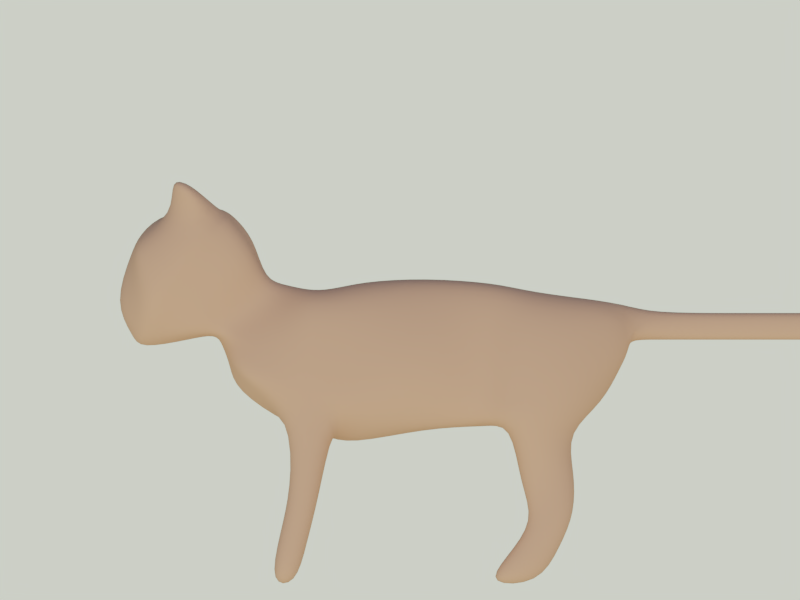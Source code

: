 # Source: cat-anim-walk.blend  (saved by Blender 2.79.0; exported with 4.5.12 LTS)
import bpy
from mathutils import Matrix  # noqa: F401  (used for matrix-valued properties, if any)

bpy.ops.wm.read_factory_settings(use_empty=True)
scene = bpy.context.scene
scene.name = 'Scene'

# ---- collections
col_collection_1 = bpy.data.collections.new('Collection 1'); scene.collection.children.link(col_collection_1)
col_collection_1.hide_render = True
col_collection_1.hide_viewport = True
col_collection_2 = bpy.data.collections.new('Collection 2'); scene.collection.children.link(col_collection_2)
col_collection_3 = bpy.data.collections.new('Collection 3'); scene.collection.children.link(col_collection_3)
col_collection_3.hide_render = True
col_collection_3.hide_viewport = True
col_collection_11 = bpy.data.collections.new('Collection 11'); scene.collection.children.link(col_collection_11)

# ---- materials (node trees are filled in below, after node groups)
mat_material = bpy.data.materials.new('Material')
mat_material.alpha_threshold = 0.0
mat_material.use_transparent_shadow = False
mat_material.diffuse_color = (0.8, 0.3753, 0.2183, 1.0)
mat_material.roughness = 0.5

# ---- material node trees

# ---- world
world_world = bpy.data.worlds.new('World'); scene.world = world_world
world_world.use_nodes = True; world_world.node_tree.nodes.clear()
_N = world_world.node_tree.nodes; _L = world_world.node_tree.links
n0 = _N.new('ShaderNodeOutputWorld'); n0.name = 'World Output'; n0.location = (300, 300)
n1 = _N.new('ShaderNodeBackground'); n1.name = 'Background'; n1.location = (10, 300)
n1.inputs[1].default_value = 5.0
n2 = _N.new('ShaderNodeTexSky'); n2.name = 'Sky Texture'; n2.location = (-190, 300)
n2.sky_type = 'HOSEK_WILKIE'
n2.sun_direction = (-0.7883, 0.491, 0.3708)
n2.sun_elevation = 1.571
_L.new(n1.outputs[0], n0.inputs[0])
_L.new(n2.outputs[0], n1.inputs[0])
n0.is_active_output = True
world_world.color = (0.05088, 0.05088, 0.05088)
world_world.use_sun_shadow = False
world_world.sun_shadow_jitter_overblur = 0.0
world_world.cycles.sampling_method = 'MANUAL'

# ---- cameras
cam_camera = bpy.data.cameras.new('Camera')
cam_camera.type = 'ORTHO'
cam_camera.clip_end = 100.0
cam_camera.lens = 35.0
cam_camera.sensor_width = 32.0
cam_camera.sensor_height = 18.0
cam_camera.ortho_scale = 9.5
cam_camera.display_size = 2.0
cam_camera.shift_y = 0.09
cam_camera.dof.focus_distance = 0.0
cam_camera.dof.aperture_fstop = 128.0
cam_camera.dof.aperture_blades = 6

# ---- lights
light_sun = bpy.data.lights.new('Sun', 'SUN')
light_sun.transmission_factor = 0.0
light_sun.angle = 0.1993
light_sun.energy = 1.0
light_sun.shadow_buffer_clip_start = 0.5
light_sun.shadow_soft_size = 0.1
light_sun.shadow_cascade_max_distance = 1000.0

# ---- meshes
me_plane = bpy.data.meshes.new('Plane')
me_plane.from_pydata([(0.0, -2.017, -0.2428), (0.0, 2.416, -0.3447), (0.0, -2.186, 0.4566), (0.0, 2.707, 0.7756), (0.0, -0.6069, -0.8655), (0.0, 0.3033, -0.6648), (0.0, 1.298, -0.627), (0.0, 1.46, 0.9369), (0.0, 0.3033, 1.116), (0.0, -0.4551, 1.07), (0.0, -2.113, 0.3289), (0.0, -1.089, 0.9369), (0.0, -1.312, -0.6364), (0.0, -1.615, 1.096), (0.0, -3.107, 0.2275), (0.0, -1.966, 1.9), (0.0, -3.188, 1.427), (0.0, -2.834, 1.931), (0.0, 2.003, -0.7189), (0.0, 2.003, 0.8562), (0.0, -1.332, 0.9934), (0.7469, -1.897, -0.07783), (0.3718, 2.416, -0.3447), (0.4471, -2.186, 0.4566), (0.4917, 2.707, 0.7042), (0.7658, -0.6069, -0.5525), (0.5642, 0.3033, -0.6648), (1.014, 1.298, -0.6164), (0.7658, 1.46, 0.8655), (0.5573, 0.3033, 0.9849), (0.7658, -0.6069, 0.8655), (0.5447, -2.017, 0.3781), (0.7658, -1.089, 0.8655), (0.7658, -1.312, -0.3684), (0.4471, -1.615, 1.096), (0.4443, -2.675, 0.5585), (0.7442, -2.027, 1.847), (0.5073, -3.188, 1.427), (0.6239, -2.647, 1.862), (0.8127, 2.003, -0.7189), (0.7658, 2.003, 0.7848), (0.4471, -1.332, 0.922), (0.0, -0.9593, -0.7509), (0.0, -0.8478, 0.9369), (0.7658, -0.7735, -0.4379), (0.7658, -0.8478, 0.8655), (0.39, 0.3033, -0.6648), (0.3829, -0.6069, -0.8655), (0.3829, -1.089, 1.008), (0.2235, -1.332, 1.064), (0.1984, -2.776, 1.862), (0.2222, -3.188, 1.427), (0.2459, 2.707, 0.8463), (0.3829, -0.4551, 1.095), (0.2708, -3.075, 0.362), (0.2235, -2.186, 0.4566), (0.1512, 2.003, -0.7189), (0.1273, 2.416, -0.3447), (0.4466, -1.861, -0.151), (0.2608, -1.312, -0.6364), (0.3829, 1.46, 1.008), (0.3832, 0.3033, 1.127), (0.2235, -1.615, 1.096), (0.3657, -2.041, 1.813), (0.1418, 1.298, -0.6164), (0.2235, -2.113, 0.3289), (0.3829, 2.003, 0.9269), (0.3829, -0.8478, 1.008), (0.2608, -0.7735, -0.7509), (0.0, -2.225, 1.965), (0.0, -3.495, 0.8083), (0.7915, -2.143, 1.858), (0.6606, -3.033, 0.8999), (0.1984, -2.077, 1.95), (0.2932, -3.219, 0.8441), (0.0, 2.707, 0.3851), (0.2474, 2.707, 0.3851), (0.3829, -1.312, -1.402), (0.7658, -1.312, -1.402), (0.7658, -0.9593, -1.517), (0.3829, -0.9593, -1.517), (0.383, -1.577, -2.556), (0.7659, -1.577, -2.556), (0.7659, -1.225, -2.556), (0.383, -1.225, -2.556), (0.7793, 1.584, -1.767), (0.7544, 2.1, -1.66), (0.4722, 2.1, -1.66), (0.4968, 1.584, -1.767), (0.7769, 0.9672, -2.545), (0.7785, 1.672, -2.545), (0.3955, 1.672, -2.545), (0.3939, 0.9672, -2.545), (0.0, 2.974, 0.3851), (0.0, 2.974, 0.7042), (0.1608, 2.974, 0.7042), (0.161, 2.974, 0.3851), (0.0, 4.024, 0.3851), (0.0, 4.024, 0.7042), (0.1608, 4.024, 0.7042), (0.1608, 4.024, 0.3851), (0.0, 5.149, 0.3851), (0.0, 5.149, 0.7042), (0.1608, 5.149, 0.7042), (0.1608, 5.149, 0.3851), (0.0, 6.614, 0.7042), (0.0, 6.115, 0.3851), (0.1608, 6.614, 0.7042), (0.1608, 6.614, 0.3851), (0.0, 6.614, 0.3851), (0.1608, 6.115, 0.3851), (0.1608, 6.115, 0.7042), (0.0, 6.115, 0.7042), (0.0, -1.703, 1.615), (0.0, -2.502, 0.3811), (0.7203, -1.74, 1.461), (0.4747, -2.463, 0.4664), (0.3103, -1.77, 1.521), (0.2762, -2.476, 0.4089), (0.9285, -2.554, 2.216), (0.761, -2.743, 2.328), (0.5087, -2.743, 2.328), (0.5087, -2.489, 2.308), (0.2674, 2.098, -1.179), (0.2855, 1.394, -1.326), (0.7462, 1.394, -1.326), (0.7282, 2.098, -1.179), (0.394, 1.933, -2.056), (0.4061, 1.228, -2.202), (0.777, 1.933, -2.056), (0.7891, 1.228, -2.202), (0.7659, -1.092, -2.024), (0.383, -1.092, -2.024), (0.383, -1.444, -1.909), (0.7659, -1.444, -1.909), (0.0, -3.108, 1.628), (0.4471, -2.043, 0.6164), (0.6563, -2.528, 0.9121), (0.5664, -3.091, 1.558), (0.2395, 2.707, 0.2255), (0.7392, -2.786, 1.256), (0.0, 2.707, 0.2255), (0.4853, 2.707, 0.2255), (0.8146, -0.6069, 0.2164), (0.873, 0.3033, 0.4122), (0.929, 1.298, 0.2164), (0.4959, -1.845, 0.5141), (0.8146, -1.256, 0.3582), (0.9323, 2.003, 0.2209), (0.8146, -0.9315, 0.2873), (0.2521, -3.091, 1.634), (0.5274, -2.284, 0.7041), (0.0, -2.017, 0.0687), (0.0, 2.6, 0.02612), (0.6254, -2.031, 0.2573), (0.4501, 2.6, 0.02612), (0.8146, -0.6069, -0.2762), (0.8765, 0.3033, -0.234), (0.9474, 1.298, -0.3082), (0.8146, -1.312, -0.08968), (0.9543, 2.003, -0.343), (0.8146, -0.8664, -0.1717), (0.3382, -2.026, 0.1028), (0.2048, 2.6, 0.02612), (0.0, 0.9945, -0.6459), (0.0, 1.146, 1.055), (0.627, 0.9945, -0.6406), (0.6123, 1.146, 0.9619), (0.3375, 0.9945, -0.6406), (0.4037, 1.146, 1.066), (0.6739, 0.9945, 0.3143), (0.6812, 0.9945, -0.2711), (0.0, -3.199, 0.4082), (0.5525, -2.949, 0.6102), (0.2821, -2.059, 1.881), (0.0, -2.095, 1.933), (0.7679, -2.085, 1.852), (0.3006, -3.125, 0.4637), (0.6978, -2.657, 1.084)], [], [(124, 123, 87, 88), (47, 46, 26, 25), (49, 62, 34, 41), (177, 54, 35, 173), (68, 47, 25, 44), (73, 50, 121, 122), (48, 49, 41, 32), (150, 51, 37, 138), (61, 53, 30, 29), (118, 55, 23, 116), (56, 57, 22, 39), (58, 59, 33, 21), (169, 61, 29, 167), (117, 63, 36, 115), (76, 96, 95, 52, 24, 142, 139), (142, 24, 40, 148), (143, 30, 45, 149), (144, 29, 30, 143), (157, 144, 143, 156), (146, 31, 154, 159, 147), (139, 142, 155, 163), (156, 143, 149, 161), (160, 148, 145, 158), (170, 167, 29, 144), (137, 151, 115, 36), (161, 149, 147, 159), (138, 140, 71, 38), (136, 23, 31, 146), (55, 65, 31, 23), (168, 64, 27, 166), (52, 66, 40, 24), (153, 141, 139, 163), (66, 60, 28, 40), (67, 48, 32, 45), (162, 58, 21, 154), (53, 67, 45, 30), (155, 142, 148, 160), (148, 40, 28, 145), (68, 44, 79, 80), (12, 42, 68, 59), (9, 43, 67, 53), (152, 0, 58, 162), (43, 11, 48, 67), (19, 7, 60, 66), (3, 19, 66, 52), (164, 6, 64, 168), (2, 10, 65, 55), (113, 15, 63, 117), (165, 8, 61, 169), (0, 12, 59, 58), (18, 1, 57, 56), (114, 2, 55, 118), (8, 9, 53, 61), (135, 16, 51, 150), (11, 20, 49, 48), (69, 17, 50, 73), (42, 4, 47, 68), (172, 14, 54, 177), (20, 13, 62, 49), (4, 5, 46, 47), (6, 18, 56, 64), (16, 70, 74, 51), (175, 69, 73, 174), (149, 45, 32, 147), (174, 73, 71, 176), (51, 74, 72, 37), (107, 108, 109, 105), (141, 75, 76, 139), (17, 135, 150, 50), (34, 136, 146, 41), (136, 34, 115, 151), (41, 146, 147, 32), (178, 137, 36, 176), (132, 131, 83, 84), (33, 59, 77, 78), (59, 68, 80, 77), (44, 33, 78, 79), (81, 84, 83, 82), (134, 133, 81, 82), (133, 132, 84, 81), (131, 134, 82, 83), (126, 125, 85, 86), (125, 124, 88, 85), (123, 126, 86, 87), (92, 91, 90, 89), (128, 127, 91, 92), (127, 129, 90, 91), (130, 128, 92, 89), (50, 150, 138, 38), (3, 52, 95, 94), (76, 75, 93, 96), (100, 97, 101, 104), (96, 93, 97, 100), (94, 95, 99, 98), (98, 99, 103, 102), (103, 104, 110, 111), (110, 106, 109, 108), (102, 103, 111, 112), (99, 100, 104, 103), (104, 101, 106, 110), (112, 111, 107, 105), (111, 110, 108, 107), (14, 114, 118, 54), (13, 113, 117, 62), (62, 117, 115, 34), (54, 118, 116, 35), (122, 121, 120, 119), (71, 73, 122, 119), (38, 71, 119, 120), (50, 38, 120, 121), (56, 39, 126, 123), (27, 64, 124, 125), (39, 27, 125, 126), (64, 56, 123, 124), (86, 85, 130, 129), (85, 88, 128, 130), (87, 86, 129, 127), (88, 87, 127, 128), (79, 78, 134, 131), (77, 80, 132, 133), (78, 77, 133, 134), (80, 79, 131, 132), (23, 136, 151, 116), (116, 151, 137, 35), (72, 140, 138, 37), (173, 178, 140, 72), (95, 96, 100, 99), (1, 153, 163, 57), (10, 152, 162, 65), (33, 44, 161, 159), (65, 162, 154, 31), (57, 163, 155, 22), (27, 39, 160, 158), (21, 33, 159, 154), (39, 22, 155, 160), (44, 25, 156, 161), (25, 26, 157, 156), (166, 27, 158, 171), (171, 170, 144, 157), (158, 145, 170, 171), (26, 166, 171, 157), (7, 165, 169, 60), (5, 164, 168, 46), (46, 168, 166, 26), (145, 28, 167, 170), (60, 169, 167, 28), (129, 130, 89, 90), (35, 137, 178, 173), (140, 178, 176, 71), (63, 174, 176, 36), (15, 175, 174, 63), (70, 172, 177, 74), (74, 177, 173, 72)])
me_plane.polygons.foreach_set('use_smooth', [True] * 153)
me_plane.use_remesh_preserve_volume = False
me_plane.use_remesh_preserve_attributes = False
me_plane.use_mirror_vertex_groups = False
me_plane.update()
me_plane_003 = bpy.data.meshes.new('Plane.003')
me_plane_003.from_pydata([(0.7469, -1.897, -0.07783), (0.3718, 2.416, -0.3447), (0.4471, -2.186, 0.4566), (0.4917, 2.707, 0.7042), (0.7658, -0.6069, -0.5525), (0.5642, 0.3033, -0.6648), (1.014, 1.298, -0.6164), (0.7658, 1.46, 0.8655), (0.5573, 0.3033, 0.9849), (0.7658, -0.6069, 0.8655), (0.5447, -2.017, 0.3781), (0.7658, -1.089, 0.8655), (0.7658, -1.312, -0.3684), (0.4471, -1.615, 1.096), (0.4443, -2.675, 0.5585), (0.7442, -2.027, 1.847), (0.5073, -3.188, 1.427), (0.6239, -2.647, 1.862), (0.8127, 2.003, -0.7189), (0.7658, 2.003, 0.7848), (0.4471, -1.332, 0.922), (0.7658, -0.7735, -0.4379), (0.7658, -0.8478, 0.8655), (0.39, 0.3033, -0.6648), (0.3829, -0.6069, -0.8655), (0.3829, -1.089, 1.008), (0.2235, -1.332, 1.064), (0.1984, -2.776, 1.862), (0.2222, -3.188, 1.427), (0.2459, 2.707, 0.8463), (0.3829, -0.4551, 1.095), (0.2708, -3.075, 0.362), (0.2235, -2.186, 0.4566), (0.1512, 2.003, -0.7189), (0.1273, 2.416, -0.3447), (0.4466, -1.861, -0.151), (0.2608, -1.312, -0.6364), (0.3829, 1.46, 1.008), (0.3832, 0.3033, 1.127), (0.2235, -1.615, 1.096), (0.3657, -2.041, 1.813), (0.1418, 1.298, -0.6164), (0.2235, -2.113, 0.3289), (0.3829, 2.003, 0.9269), (0.3829, -0.8478, 1.008), (0.2608, -0.7735, -0.7509), (0.7915, -2.143, 1.858), (0.6606, -3.033, 0.8999), (0.1984, -2.077, 1.95), (0.2932, -3.219, 0.8441), (0.2474, 2.707, 0.3851), (0.3829, -1.312, -1.402), (0.7658, -1.312, -1.402), (0.7658, -0.9593, -1.517), (0.3829, -0.9593, -1.517), (0.383, -1.577, -2.556), (0.7659, -1.577, -2.556), (0.7659, -1.225, -2.556), (0.383, -1.225, -2.556), (0.7793, 1.584, -1.767), (0.7544, 2.1, -1.66), (0.4722, 2.1, -1.66), (0.4968, 1.584, -1.767), (0.7769, 0.9672, -2.545), (0.7785, 1.672, -2.545), (0.3955, 1.672, -2.545), (0.3939, 0.9672, -2.545), (0.1608, 2.974, 0.7042), (0.161, 2.974, 0.3851), (0.1608, 4.024, 0.7042), (0.1608, 4.024, 0.3851), (0.1608, 5.149, 0.7042), (0.1608, 5.149, 0.3851), (0.1608, 6.614, 0.7042), (0.1608, 6.614, 0.3851), (0.1608, 6.115, 0.3851), (0.1608, 6.115, 0.7042), (0.7203, -1.74, 1.461), (0.4747, -2.463, 0.4664), (0.3103, -1.77, 1.521), (0.2762, -2.476, 0.4089), (0.9285, -2.554, 2.216), (0.761, -2.743, 2.328), (0.5087, -2.743, 2.328), (0.5087, -2.489, 2.308), (0.2674, 2.098, -1.179), (0.2855, 1.394, -1.326), (0.7462, 1.394, -1.326), (0.7282, 2.098, -1.179), (0.394, 1.933, -2.056), (0.4061, 1.228, -2.202), (0.777, 1.933, -2.056), (0.7891, 1.228, -2.202), (0.7659, -1.092, -2.024), (0.383, -1.092, -2.024), (0.383, -1.444, -1.909), (0.7659, -1.444, -1.909), (0.4471, -2.043, 0.6164), (0.6563, -2.528, 0.9121), (0.5664, -3.091, 1.558), (0.2395, 2.707, 0.2255), (0.7392, -2.786, 1.256), (0.4853, 2.707, 0.2255), (0.8146, -0.6069, 0.2164), (0.873, 0.3033, 0.4122), (0.929, 1.298, 0.2164), (0.4959, -1.845, 0.5141), (0.8146, -1.256, 0.3582), (0.9323, 2.003, 0.2209), (0.8146, -0.9315, 0.2873), (0.2521, -3.091, 1.634), (0.5274, -2.284, 0.7041), (0.6254, -2.031, 0.2573), (0.4501, 2.6, 0.02612), (0.8146, -0.6069, -0.2762), (0.8765, 0.3033, -0.234), (0.9474, 1.298, -0.3082), (0.8146, -1.312, -0.08968), (0.9543, 2.003, -0.343), (0.8146, -0.8664, -0.1717), (0.3382, -2.026, 0.1028), (0.2048, 2.6, 0.02612), (0.627, 0.9945, -0.6406), (0.6123, 1.146, 0.9619), (0.3375, 0.9945, -0.6406), (0.4037, 1.146, 1.066), (0.6739, 0.9945, 0.3143), (0.6812, 0.9945, -0.2711), (0.5525, -2.949, 0.6102), (0.2821, -2.059, 1.881), (0.7679, -2.085, 1.852), (0.3006, -3.125, 0.4637), (0.6978, -2.657, 1.084), (0.0, -2.017, -0.2428), (0.0, 2.416, -0.3447), (0.0, -2.186, 0.4566), (0.0, 2.707, 0.7756), (0.0, -0.6069, -0.8655), (0.0, 0.3033, -0.6648), (0.0, 1.298, -0.627), (0.0, 1.46, 0.9369), (0.0, 0.3033, 1.116), (0.0, -0.4551, 1.07), (0.0, -2.113, 0.3289), (0.0, -1.089, 0.9369), (0.0, -1.312, -0.6364), (0.0, -1.615, 1.096), (0.0, -3.107, 0.2275), (0.0, -1.966, 1.9), (0.0, -3.188, 1.427), (0.0, -2.834, 1.931), (0.0, 2.003, -0.7189), (0.0, 2.003, 0.8562), (0.0, -1.332, 0.9934), (-0.7469, -1.897, -0.07783), (-0.3718, 2.416, -0.3447), (-0.4471, -2.186, 0.4566), (-0.4917, 2.707, 0.7042), (-0.7658, -0.6069, -0.5525), (-0.5642, 0.3033, -0.6648), (-1.014, 1.298, -0.6164), (-0.7658, 1.46, 0.8655), (-0.5573, 0.3033, 0.9849), (-0.7658, -0.6069, 0.8655), (-0.5447, -2.017, 0.3781), (-0.7658, -1.089, 0.8655), (-0.7658, -1.312, -0.3684), (-0.4471, -1.615, 1.096), (-0.4443, -2.675, 0.5585), (-0.7442, -2.027, 1.847), (-0.5073, -3.188, 1.427), (-0.6239, -2.647, 1.862), (-0.8127, 2.003, -0.7189), (-0.7658, 2.003, 0.7848), (-0.4471, -1.332, 0.922), (0.0, -0.9593, -0.7509), (0.0, -0.8478, 0.9369), (-0.7658, -0.7735, -0.4379), (-0.7658, -0.8478, 0.8655), (-0.39, 0.3033, -0.6648), (-0.3829, -0.6069, -0.8655), (-0.3829, -1.089, 1.008), (-0.2235, -1.332, 1.064), (-0.1984, -2.776, 1.862), (-0.2222, -3.188, 1.427), (-0.2459, 2.707, 0.8463), (-0.3829, -0.4551, 1.095), (-0.2708, -3.075, 0.362), (-0.2235, -2.186, 0.4566), (-0.1512, 2.003, -0.7189), (-0.1273, 2.416, -0.3447), (-0.4466, -1.861, -0.151), (-0.2608, -1.312, -0.6364), (-0.3829, 1.46, 1.008), (-0.3832, 0.3033, 1.127), (-0.2235, -1.615, 1.096), (-0.3657, -2.041, 1.813), (-0.1418, 1.298, -0.6164), (-0.2235, -2.113, 0.3289), (-0.3829, 2.003, 0.9269), (-0.3829, -0.8478, 1.008), (-0.2608, -0.7735, -0.7509), (0.0, -2.225, 1.965), (0.0, -3.495, 0.8083), (-0.7915, -2.143, 1.858), (-0.6606, -3.033, 0.8999), (-0.1984, -2.077, 1.95), (-0.2932, -3.219, 0.8441), (0.0, 2.707, 0.3851), (-0.2474, 2.707, 0.3851), (-0.3829, -1.312, -1.402), (-0.7658, -1.312, -1.402), (-0.7658, -0.9593, -1.517), (-0.3829, -0.9593, -1.517), (-0.383, -1.577, -2.556), (-0.7659, -1.577, -2.556), (-0.7659, -1.225, -2.556), (-0.383, -1.225, -2.556), (-0.7793, 1.584, -1.767), (-0.7544, 2.1, -1.66), (-0.4722, 2.1, -1.66), (-0.4968, 1.584, -1.767), (-0.7769, 0.9672, -2.545), (-0.7785, 1.672, -2.545), (-0.3955, 1.672, -2.545), (-0.3939, 0.9672, -2.545), (0.0, 2.974, 0.3851), (0.0, 2.974, 0.7042), (-0.1608, 2.974, 0.7042), (-0.161, 2.974, 0.3851), (0.0, 4.024, 0.3851), (0.0, 4.024, 0.7042), (-0.1608, 4.024, 0.7042), (-0.1608, 4.024, 0.3851), (0.0, 5.149, 0.3851), (0.0, 5.149, 0.7042), (-0.1608, 5.149, 0.7042), (-0.1608, 5.149, 0.3851), (0.0, 6.614, 0.7042), (0.0, 6.115, 0.3851), (-0.1608, 6.614, 0.7042), (-0.1608, 6.614, 0.3851), (0.0, 6.614, 0.3851), (-0.1608, 6.115, 0.3851), (-0.1608, 6.115, 0.7042), (0.0, 6.115, 0.7042), (0.0, -1.703, 1.615), (0.0, -2.502, 0.3811), (-0.7203, -1.74, 1.461), (-0.4747, -2.463, 0.4664), (-0.3103, -1.77, 1.521), (-0.2762, -2.476, 0.4089), (-0.9285, -2.554, 2.216), (-0.761, -2.743, 2.328), (-0.5087, -2.743, 2.328), (-0.5087, -2.489, 2.308), (-0.2674, 2.098, -1.179), (-0.2855, 1.394, -1.326), (-0.7462, 1.394, -1.326), (-0.7282, 2.098, -1.179), (-0.394, 1.933, -2.056), (-0.4061, 1.228, -2.202), (-0.777, 1.933, -2.056), (-0.7891, 1.228, -2.202), (-0.7659, -1.092, -2.024), (-0.383, -1.092, -2.024), (-0.383, -1.444, -1.909), (-0.7659, -1.444, -1.909), (0.0, -3.108, 1.628), (-0.4471, -2.043, 0.6164), (-0.6563, -2.528, 0.9121), (-0.5664, -3.091, 1.558), (-0.2395, 2.707, 0.2255), (-0.7392, -2.786, 1.256), (0.0, 2.707, 0.2255), (-0.4853, 2.707, 0.2255), (-0.8146, -0.6069, 0.2164), (-0.873, 0.3033, 0.4122), (-0.929, 1.298, 0.2164), (-0.4959, -1.845, 0.5141), (-0.8146, -1.256, 0.3582), (-0.9323, 2.003, 0.2209), (-0.8146, -0.9315, 0.2873), (-0.2521, -3.091, 1.634), (-0.5274, -2.284, 0.7041), (0.0, -2.017, 0.0687), (0.0, 2.6, 0.02612), (-0.6254, -2.031, 0.2573), (-0.4501, 2.6, 0.02612), (-0.8146, -0.6069, -0.2762), (-0.8765, 0.3033, -0.234), (-0.9474, 1.298, -0.3082), (-0.8146, -1.312, -0.08968), (-0.9543, 2.003, -0.343), (-0.8146, -0.8664, -0.1717), (-0.3382, -2.026, 0.1028), (-0.2048, 2.6, 0.02612), (0.0, 0.9945, -0.6459), (0.0, 1.146, 1.055), (-0.627, 0.9945, -0.6406), (-0.6123, 1.146, 0.9619), (-0.3375, 0.9945, -0.6406), (-0.4037, 1.146, 1.066), (-0.6739, 0.9945, 0.3143), (-0.6812, 0.9945, -0.2711), (0.0, -3.199, 0.4082), (-0.5525, -2.949, 0.6102), (-0.2821, -2.059, 1.881), (0.0, -2.095, 1.933), (-0.7679, -2.085, 1.852), (-0.3006, -3.125, 0.4637), (-0.6978, -2.657, 1.084)], [], [(86, 85, 61, 62), (24, 23, 5, 4), (26, 39, 13, 20), (131, 31, 14, 128), (45, 24, 4, 21), (48, 27, 83, 84), (25, 26, 20, 11), (110, 28, 16, 99), (38, 30, 9, 8), (80, 32, 2, 78), (33, 34, 1, 18), (35, 36, 12, 0), (125, 38, 8, 123), (79, 40, 15, 77), (50, 68, 67, 29, 3, 102, 100), (102, 3, 19, 108), (103, 9, 22, 109), (104, 8, 9, 103), (115, 104, 103, 114), (106, 10, 112, 117, 107), (100, 102, 113, 121), (114, 103, 109, 119), (118, 108, 105, 116), (126, 123, 8, 104), (98, 111, 77, 15), (119, 109, 107, 117), (99, 101, 46, 17), (97, 2, 10, 106), (32, 42, 10, 2), (124, 41, 6, 122), (29, 43, 19, 3), (286, 274, 100, 121), (43, 37, 7, 19), (44, 25, 11, 22), (120, 35, 0, 112), (30, 44, 22, 9), (113, 102, 108, 118), (108, 19, 7, 105), (45, 21, 53, 54), (145, 175, 45, 36), (142, 176, 44, 30), (285, 133, 35, 120), (176, 144, 25, 44), (152, 140, 37, 43), (136, 152, 43, 29), (297, 139, 41, 124), (135, 143, 42, 32), (246, 148, 40, 79), (298, 141, 38, 125), (133, 145, 36, 35), (151, 134, 34, 33), (247, 135, 32, 80), (141, 142, 30, 38), (268, 149, 28, 110), (144, 153, 26, 25), (202, 150, 27, 48), (175, 137, 24, 45), (305, 147, 31, 131), (153, 146, 39, 26), (137, 138, 23, 24), (139, 151, 33, 41), (149, 203, 49, 28), (308, 202, 48, 129), (109, 22, 11, 107), (129, 48, 46, 130), (28, 49, 47, 16), (73, 74, 242, 238), (274, 208, 50, 100), (150, 268, 110, 27), (13, 97, 106, 20), (97, 13, 77, 111), (20, 106, 107, 11), (132, 98, 15, 130), (94, 93, 57, 58), (12, 36, 51, 52), (36, 45, 54, 51), (21, 12, 52, 53), (55, 58, 57, 56), (96, 95, 55, 56), (95, 94, 58, 55), (93, 96, 56, 57), (88, 87, 59, 60), (87, 86, 62, 59), (85, 88, 60, 61), (66, 65, 64, 63), (90, 89, 65, 66), (89, 91, 64, 65), (92, 90, 66, 63), (27, 110, 99, 17), (136, 29, 67, 227), (50, 208, 226, 68), (70, 230, 234, 72), (68, 226, 230, 70), (227, 67, 69, 231), (231, 69, 71, 235), (71, 72, 75, 76), (75, 239, 242, 74), (235, 71, 76, 245), (69, 70, 72, 71), (72, 234, 239, 75), (245, 76, 73, 238), (76, 75, 74, 73), (147, 247, 80, 31), (146, 246, 79, 39), (39, 79, 77, 13), (31, 80, 78, 14), (84, 83, 82, 81), (46, 48, 84, 81), (17, 46, 81, 82), (27, 17, 82, 83), (33, 18, 88, 85), (6, 41, 86, 87), (18, 6, 87, 88), (41, 33, 85, 86), (60, 59, 92, 91), (59, 62, 90, 92), (61, 60, 91, 89), (62, 61, 89, 90), (53, 52, 96, 93), (51, 54, 94, 95), (52, 51, 95, 96), (54, 53, 93, 94), (2, 97, 111, 78), (78, 111, 98, 14), (47, 101, 99, 16), (128, 132, 101, 47), (67, 68, 70, 69), (134, 286, 121, 34), (143, 285, 120, 42), (12, 21, 119, 117), (42, 120, 112, 10), (34, 121, 113, 1), (6, 18, 118, 116), (0, 12, 117, 112), (18, 1, 113, 118), (21, 4, 114, 119), (4, 5, 115, 114), (122, 6, 116, 127), (127, 126, 104, 115), (116, 105, 126, 127), (5, 122, 127, 115), (140, 298, 125, 37), (138, 297, 124, 23), (23, 124, 122, 5), (105, 7, 123, 126), (37, 125, 123, 7), (91, 92, 63, 64), (14, 98, 132, 128), (101, 132, 130, 46), (40, 129, 130, 15), (148, 308, 129, 40), (203, 305, 131, 49), (49, 131, 128, 47), (257, 221, 220, 256), (180, 158, 159, 179), (182, 174, 167, 195), (310, 306, 168, 187), (201, 177, 158, 180), (206, 255, 254, 183), (181, 165, 174, 182), (283, 271, 170, 184), (194, 162, 163, 186), (251, 249, 156, 188), (189, 172, 155, 190), (191, 154, 166, 192), (302, 300, 162, 194), (250, 248, 169, 196), (209, 272, 275, 157, 185, 228, 229), (275, 281, 173, 157), (276, 282, 178, 163), (277, 276, 163, 162), (290, 289, 276, 277), (279, 280, 292, 287, 164), (272, 296, 288, 275), (289, 294, 282, 276), (293, 291, 278, 281), (303, 277, 162, 300), (270, 169, 248, 284), (294, 292, 280, 282), (271, 171, 204, 273), (269, 279, 164, 156), (188, 156, 164, 198), (301, 299, 160, 197), (185, 157, 173, 199), (286, 296, 272, 274), (199, 173, 161, 193), (200, 178, 165, 181), (295, 287, 154, 191), (186, 163, 178, 200), (288, 293, 281, 275), (281, 278, 161, 173), (201, 213, 212, 177), (145, 192, 201, 175), (142, 186, 200, 176), (285, 295, 191, 133), (176, 200, 181, 144), (152, 199, 193, 140), (136, 185, 199, 152), (297, 301, 197, 139), (135, 188, 198, 143), (246, 250, 196, 148), (298, 302, 194, 141), (133, 191, 192, 145), (151, 189, 190, 134), (247, 251, 188, 135), (141, 194, 186, 142), (268, 283, 184, 149), (144, 181, 182, 153), (202, 206, 183, 150), (175, 201, 180, 137), (305, 310, 187, 147), (153, 182, 195, 146), (137, 180, 179, 138), (139, 197, 189, 151), (149, 184, 207, 203), (308, 307, 206, 202), (282, 280, 165, 178), (307, 309, 204, 206), (184, 170, 205, 207), (240, 238, 242, 241), (274, 272, 209, 208), (150, 183, 283, 268), (167, 174, 279, 269), (269, 284, 248, 167), (174, 165, 280, 279), (311, 309, 169, 270), (265, 217, 216, 264), (166, 211, 210, 192), (192, 210, 213, 201), (177, 212, 211, 166), (214, 215, 216, 217), (267, 215, 214, 266), (266, 214, 217, 265), (264, 216, 215, 267), (259, 219, 218, 258), (258, 218, 221, 257), (256, 220, 219, 259), (225, 222, 223, 224), (261, 225, 224, 260), (260, 224, 223, 262), (263, 222, 225, 261), (183, 171, 271, 283), (136, 227, 228, 185), (209, 229, 226, 208), (233, 237, 234, 230), (229, 233, 230, 226), (227, 231, 232, 228), (231, 235, 236, 232), (236, 244, 243, 237), (243, 241, 242, 239), (235, 245, 244, 236), (232, 236, 237, 233), (237, 243, 239, 234), (245, 238, 240, 244), (244, 240, 241, 243), (147, 187, 251, 247), (146, 195, 250, 246), (195, 167, 248, 250), (187, 168, 249, 251), (255, 252, 253, 254), (204, 252, 255, 206), (171, 253, 252, 204), (183, 254, 253, 171), (189, 256, 259, 172), (160, 258, 257, 197), (172, 259, 258, 160), (197, 257, 256, 189), (219, 262, 263, 218), (218, 263, 261, 221), (220, 260, 262, 219), (221, 261, 260, 220), (212, 264, 267, 211), (210, 266, 265, 213), (211, 267, 266, 210), (213, 265, 264, 212), (156, 249, 284, 269), (249, 168, 270, 284), (205, 170, 271, 273), (306, 205, 273, 311), (228, 232, 233, 229), (134, 190, 296, 286), (143, 198, 295, 285), (166, 292, 294, 177), (198, 164, 287, 295), (190, 155, 288, 296), (160, 291, 293, 172), (154, 287, 292, 166), (172, 293, 288, 155), (177, 294, 289, 158), (158, 289, 290, 159), (299, 304, 291, 160), (304, 290, 277, 303), (291, 304, 303, 278), (159, 290, 304, 299), (140, 193, 302, 298), (138, 179, 301, 297), (179, 159, 299, 301), (278, 303, 300, 161), (193, 161, 300, 302), (262, 223, 222, 263), (168, 306, 311, 270), (273, 204, 309, 311), (196, 169, 309, 307), (148, 196, 307, 308), (203, 207, 310, 305), (207, 205, 306, 310)])
me_plane_003.polygons.foreach_set('use_smooth', [True] * 306)
me_plane_003.materials.append(mat_material)
me_plane_003.use_remesh_preserve_volume = False
me_plane_003.use_remesh_preserve_attributes = False
me_plane_003.use_mirror_vertex_groups = False
me_plane_003.update()
arm_metarig = bpy.data.armatures.new('metarig')  # bones are not reproduced

# ---- objects
ob_cat = bpy.data.objects.new('Cat', me_plane)
ob_cat_001 = bpy.data.objects.new('Cat.001', me_plane_003)
ob_rig = bpy.data.objects.new('Rig', arm_metarig)
ob_sun = bpy.data.objects.new('Sun', light_sun)
ob_camera = bpy.data.objects.new('Camera', cam_camera)

# ---- transforms, parenting, visibility, modifiers, constraints
ob_cat.location = (0.0, 0.0, 0.0)
ob_cat.lineart.crease_threshold = 0.0
_m = ob_cat.modifiers.new('Mirror', 'MIRROR')
_m.use_clip = True
_m = ob_cat.modifiers.new('Subsurf', 'SUBSURF')
_m.uv_smooth = 'PRESERVE_CORNERS'
_m.quality = 2
_m.levels = 2
_m.show_only_control_edges = False
ob_cat_001.parent = ob_rig
ob_cat_001.matrix_parent_inverse = Matrix(((0.08785, 0.0, 0.0, 4.454e-17), (0.0, 0.08785, 0.0, -0.009552), (0.0, 0.0, 0.08785, 0.2006), (0.0, 0.0, 0.0, 1.0)))
ob_cat_001.location = (0.0, 0.0, 0.0)
ob_cat_001.lineart.crease_threshold = 0.0
_vg = ob_cat_001.vertex_groups.new(name='tail.001')
for _i, _w in zip([1, 3, 19, 29, 33, 34, 37, 43, 50, 67, 68, 100, 102, 108, 113, 118, 121, 134, 136, 140, 151, 152, 155, 157, 173, 185, 189, 190, 193, 199, 208, 209, 226, 228, 229, 272, 274, 275, 281, 286, 288, 293, 296], [0.1905, 0.8145, 0.3075, 0.8857, 0.001507, 0.2025, 0.01642, 0.7172, 0.81, 0.02837, 0.03322, 0.7774, 0.6901, 0.1547, 0.3453, 0.07952, 0.5866, 0.2041, 0.9402, 0.0616, 0.007171, 0.877, 0.1889, 0.7744, 0.2991, 0.9115, 0.001272, 0.2019, 0.01638, 0.7176, 0.8455, 0.8211, 0.01548, 0.01362, 0.03231, 0.7758, 0.7968, 0.6783, 0.1516, 0.6203, 0.3415, 0.07837, 0.5853]): _vg.add([_i], _w, 'REPLACE')
_vg = ob_cat_001.vertex_groups.new(name='tail.002')
for _i, _w in zip([29, 50, 67, 68, 69, 70, 100, 121, 136, 157, 185, 208, 209, 226, 227, 228, 229, 230, 231, 232, 233, 272, 274, 275, 286, 296], [0.07508, 0.1403, 0.9598, 0.956, 0.9934, 0.9934, 0.06955, 0.01125, 0.04745, 0.004219, 0.05124, 0.113, 0.1297, 0.9654, 0.9776, 0.9669, 0.9563, 0.994, 0.9938, 0.9934, 0.9934, 0.06556, 0.06278, 0.007583, 0.01178, 0.01022]): _vg.add([_i], _w, 'REPLACE')
_vg = ob_cat_001.vertex_groups.new(name='tail.003')
for _i, _w in zip([71, 72, 234, 235, 236, 237], [0.9856, 0.9869, 0.9878, 0.9859, 0.9848, 0.986]): _vg.add([_i], _w, 'REPLACE')
_vg = ob_cat_001.vertex_groups.new(name='tail.004')
for _i, _w in zip([73, 74, 75, 76, 238, 239, 240, 241, 242, 243, 244, 245], [0.9993, 0.9993, 0.989, 0.9889, 0.9997, 0.9897, 0.9993, 0.9992, 0.9997, 0.9887, 0.9887, 0.9896]): _vg.add([_i], _w, 'REPLACE')
_vg = ob_cat_001.vertex_groups.new(name='spine')
for _i, _w in zip([125, 141, 298, 302], [0.08093, 0.0244, 0.319, 0.08093]): _vg.add([_i], _w, 'REPLACE')
_vg = ob_cat_001.vertex_groups.new(name='spine.001')
for _i, _w in zip([8, 30, 38, 141, 142, 162, 186, 194, 298], [0.04474, 0.001011, 0.114, 0.3059, 0.03731, 0.04474, 0.001011, 0.114, 0.01722]): _vg.add([_i], _w, 'REPLACE')
_vg = ob_cat_001.vertex_groups.new(name='spine.002')
for _i, _w in zip([4, 5, 8, 9, 22, 24, 25, 30, 38, 44, 103, 104, 109, 114, 115, 119, 123, 125, 126, 127, 141, 142, 158, 159, 162, 163, 176, 178, 180, 181, 186, 194, 200, 276, 277, 282, 289, 290, 294, 298, 300, 302, 303, 304], [0.08712, 0.05197, 0.6095, 0.2321, 0.06574, 0.01826, 0.001542, 0.4944, 0.5883, 0.09659, 0.152, 0.5646, 0.05106, 0.2266, 0.1524, 0.0611, 0.07026, 0.07256, 0.08962, 0.01511, 0.4134, 0.5498, 0.08714, 0.05197, 0.6095, 0.2321, 0.06031, 0.06576, 0.01824, 0.001534, 0.4944, 0.5883, 0.09659, 0.1521, 0.5646, 0.05115, 0.2266, 0.1524, 0.06124, 0.0718, 0.07026, 0.07256, 0.08963, 0.01511]): _vg.add([_i], _w, 'REPLACE')
_vg = ob_cat_001.vertex_groups.new(name='spine.003')
for _i, _w in zip([4, 8, 9, 11, 21, 22, 24, 30, 35, 38, 42, 44, 103, 104, 107, 109, 114, 115, 119, 120, 133, 135, 141, 142, 143, 158, 162, 163, 165, 177, 178, 180, 186, 191, 194, 198, 200, 276, 277, 280, 282, 285, 289, 290, 294, 295], [0.1039, 0.06235, 0.3943, 0.03627, 0.009253, 0.1268, 0.02728, 0.1403, 0.05292, 0.01424, 0.02673, 0.03994, 0.4664, 0.07434, 0.004692, 0.1381, 0.286, 0.05259, 0.09325, 0.071, 0.2745, 0.004724, 0.0004787, 0.07737, 0.08214, 0.1039, 0.06236, 0.3943, 0.03651, 0.009389, 0.1269, 0.02726, 0.1403, 0.05284, 0.01425, 0.0275, 0.03997, 0.4665, 0.07435, 0.006336, 0.1384, 0.2996, 0.286, 0.0526, 0.0934, 0.0708]): _vg.add([_i], _w, 'REPLACE')
_vg = ob_cat_001.vertex_groups.new(name='spine.004')
for _i, _w in zip([0, 2, 10, 11, 13, 15, 20, 25, 26, 32, 35, 39, 40, 42, 77, 78, 79, 97, 106, 107, 111, 112, 120, 133, 135, 143, 144, 146, 153, 154, 156, 164, 165, 167, 169, 174, 181, 182, 188, 191, 195, 198, 246, 248, 249, 250, 269, 279, 280, 284, 285, 287, 295], [0.06558, 0.1757, 0.4757, 0.05768, 0.542, 0.02391, 0.2116, 0.06237, 0.2557, 0.1527, 0.08343, 0.5955, 0.01179, 0.406, 0.1408, 0.006298, 0.1262, 0.4945, 0.5314, 0.07281, 0.0884, 0.2144, 0.2279, 0.2995, 0.1841, 0.4826, 0.05347, 0.681, 0.3958, 0.05304, 0.1812, 0.4507, 0.05854, 0.5767, 0.02013, 0.2195, 0.06399, 0.2629, 0.1788, 0.07967, 0.6235, 0.4125, 0.1007, 0.1372, 5.797e-05, 0.116, 0.5161, 0.5338, 0.06771, 0.08398, 0.4039, 0.156, 0.2174]): _vg.add([_i], _w, 'REPLACE')
_vg = ob_cat_001.vertex_groups.new(name='spine.005')
_vg = ob_cat_001.vertex_groups.new(name='spine.006')
for _i, _w in zip([27, 110, 149, 150, 183, 268, 283], [0.01718, 0.1572, 0.05042, 0.3946, 0.02584, 0.7536, 0.1364]): _vg.add([_i], _w, 'REPLACE')
_vg = ob_cat_001.vertex_groups.new(name='face')
for _i, _w in zip([13, 15, 26, 39, 40, 48, 77, 79, 129, 130, 146, 148, 150, 153, 167, 169, 174, 182, 195, 196, 202, 206, 246, 248, 250, 307, 308, 309], [0.06281, 0.1329, 0.0313, 0.1294, 0.6282, 0.2815, 0.1576, 0.6185, 0.5737, 0.09016, 0.138, 0.9563, 0.06279, 0.04579, 0.1336, 0.2308, 0.02188, 0.04849, 0.1545, 0.7269, 0.7806, 0.3168, 0.8144, 0.5375, 0.7391, 0.6613, 0.956, 0.1367]): _vg.add([_i], _w, 'REPLACE')
_vg = ob_cat_001.vertex_groups.new(name='nose')
_vg = ob_cat_001.vertex_groups.new(name='nose.001')
for _i, _w in zip([203], [0.2385]): _vg.add([_i], _w, 'REPLACE')
_vg = ob_cat_001.vertex_groups.new(name='nose.002')
for _i, _w in zip([203], [0.2385]): _vg.add([_i], _w, 'REPLACE')
_vg = ob_cat_001.vertex_groups.new(name='nose.003')
_vg = ob_cat_001.vertex_groups.new(name='nose.004')
_vg = ob_cat_001.vertex_groups.new(name='lip.T.L')
_vg = ob_cat_001.vertex_groups.new(name='lip.T.L.001')
for _i, _w in zip([14, 31, 78, 80, 128, 131, 305], [0.4032, 0.1811, 0.06804, 0.01377, 0.1098, 0.6356, 0.04425]): _vg.add([_i], _w, 'REPLACE')
_vg = ob_cat_001.vertex_groups.new(name='lip.B.L')
_vg = ob_cat_001.vertex_groups.new(name='lip.B.L.001')
for _i, _w in zip([14, 31, 78, 80, 128, 131, 147], [0.42, 0.5351, 0.06207, 0.06607, 0.07702, 0.09, 0.0412]): _vg.add([_i], _w, 'REPLACE')
_vg = ob_cat_001.vertex_groups.new(name='jaw')
for _i, _w in zip([2, 32, 42, 80, 135, 143, 147, 156, 164, 188, 198, 247, 249, 251, 285, 295], [0.006935, 0.1095, 0.06436, 0.1213, 0.4635, 0.1662, 0.00587, 0.08963, 0.01216, 0.3549, 0.1474, 0.6666, 0.01634, 0.1579, 0.02236, 0.04445]): _vg.add([_i], _w, 'REPLACE')
_vg = ob_cat_001.vertex_groups.new(name='chin')
for _i, _w in zip([31, 147, 187, 305], [0.06548, 0.3842, 0.06146, 0.019]): _vg.add([_i], _w, 'REPLACE')
_vg = ob_cat_001.vertex_groups.new(name='chin.001')
for _i, _w in zip([31, 131, 147, 187, 247, 305, 310], [0.08938, 0.09101, 0.4424, 0.07615, 0.005814, 0.7721, 0.03087]): _vg.add([_i], _w, 'REPLACE')
_vg = ob_cat_001.vertex_groups.new(name='ear.L')
for _i, _w in zip([15, 16, 17, 27, 40, 46, 48, 77, 79, 81, 99, 110, 129, 130, 150], [0.4032, 0.01052, 0.6861, 0.4409, 0.09289, 0.08288, 0.04903, 0.1034, 0.04, 0.001838, 0.1098, 0.05806, 0.07079, 0.3745, 0.1175]): _vg.add([_i], _w, 'REPLACE')
_vg = ob_cat_001.vertex_groups.new(name='ear.L.001')
for _i, _w in zip([17, 27, 48, 110, 150], [0.0235, 0.4045, 0.004036, 0.02909, 0.1073]): _vg.add([_i], _w, 'REPLACE')
_vg = ob_cat_001.vertex_groups.new(name='ear.L.002')
for _i, _w in zip([27, 48, 81, 82, 83, 84, 129], [0.04727, 0.0864, 0.09188, 0.05559, 0.889, 0.8034, 0.02039]): _vg.add([_i], _w, 'REPLACE')
_vg = ob_cat_001.vertex_groups.new(name='ear.L.003')
for _i, _w in zip([15, 17, 40, 46, 48, 77, 81, 82, 83, 84, 129, 130], [0.109, 0.128, 0.02381, 0.4393, 0.035, 0.006794, 0.8463, 0.9299, 0.07209, 0.1143, 0.025, 0.196]): _vg.add([_i], _w, 'REPLACE')
_vg = ob_cat_001.vertex_groups.new(name='ear.L.004')
for _i, _w in zip([15, 17, 40, 46, 48, 77, 79, 81, 84, 129, 130, 202], [0.1197, 0.03803, 0.1182, 0.423, 0.4741, 0.01806, 0.009721, 0.005054, 0.03773, 0.2091, 0.2015, 0.05139]): _vg.add([_i], _w, 'REPLACE')
_vg = ob_cat_001.vertex_groups.new(name='ear.R')
for _i, _w in zip([150, 169, 171, 183, 196, 204, 206, 248, 250, 271, 283, 307, 309], [0.115, 0.4031, 0.717, 0.4338, 0.07761, 0.08555, 0.04534, 0.09568, 0.02311, 0.09467, 0.04503, 0.05824, 0.3787]): _vg.add([_i], _w, 'REPLACE')
_vg = ob_cat_001.vertex_groups.new(name='ear.R.001')
for _i, _w in zip([150, 171, 183, 206, 283], [0.1029, 0.01299, 0.3895, 0.00344, 0.01524]): _vg.add([_i], _w, 'REPLACE')
_vg = ob_cat_001.vertex_groups.new(name='ear.R.002')
for _i, _w in zip([183, 206, 252, 254, 255, 307], [0.0545, 0.08873, 0.07671, 0.853, 0.7936, 0.01277]): _vg.add([_i], _w, 'REPLACE')
_vg = ob_cat_001.vertex_groups.new(name='ear.R.003')
for _i, _w in zip([169, 171, 196, 204, 206, 248, 252, 253, 254, 255, 307, 309], [0.1063, 0.1174, 0.01015, 0.4386, 0.03566, 0.001067, 0.8687, 0.9742, 0.09767, 0.1225, 0.01306, 0.193]): _vg.add([_i], _w, 'REPLACE')
_vg = ob_cat_001.vertex_groups.new(name='ear.R.004')
for _i, _w in zip([169, 171, 196, 202, 204, 206, 248, 255, 307, 309], [0.1127, 0.02823, 0.08847, 0.04577, 0.4208, 0.4422, 0.007632, 0.03373, 0.1697, 0.1947]): _vg.add([_i], _w, 'REPLACE')
_vg = ob_cat_001.vertex_groups.new(name='lip.T.R')
for _i, _w in zip([187, 305, 310], [0.0825, 0.01153, 0.4161]): _vg.add([_i], _w, 'REPLACE')
_vg = ob_cat_001.vertex_groups.new(name='lip.T.R.001')
for _i, _w in zip([187, 305, 310], [0.0825, 0.01153, 0.4161]): _vg.add([_i], _w, 'REPLACE')
_vg = ob_cat_001.vertex_groups.new(name='lip.B.R')
_vg = ob_cat_001.vertex_groups.new(name='lip.B.R.001')
for _i, _w in zip([147, 168, 187, 251, 310], [0.03407, 0.001154, 0.4953, 0.0536, 0.02461]): _vg.add([_i], _w, 'REPLACE')
_vg = ob_cat_001.vertex_groups.new(name='brow.B.L')
_vg = ob_cat_001.vertex_groups.new(name='brow.B.L.001')
_vg = ob_cat_001.vertex_groups.new(name='brow.B.L.002')
_vg = ob_cat_001.vertex_groups.new(name='brow.B.L.003')
_vg = ob_cat_001.vertex_groups.new(name='lid.T.L')
_vg = ob_cat_001.vertex_groups.new(name='lid.T.L.001')
_vg = ob_cat_001.vertex_groups.new(name='lid.T.L.002')
_vg = ob_cat_001.vertex_groups.new(name='lid.T.L.003')
_vg = ob_cat_001.vertex_groups.new(name='lid.B.L')
_vg = ob_cat_001.vertex_groups.new(name='lid.B.L.001')
for _i, _w in zip([47, 49, 131], [0.0207, 0.4265, 0.0212]): _vg.add([_i], _w, 'REPLACE')
_vg = ob_cat_001.vertex_groups.new(name='lid.B.L.002')
for _i, _w in zip([47, 49, 131], [0.0207, 0.4265, 0.0212]): _vg.add([_i], _w, 'REPLACE')
_vg = ob_cat_001.vertex_groups.new(name='lid.B.L.003')
for _i, _w in zip([16, 47, 49, 101, 128], [0.1323, 0.68, 0.004141, 0.05041, 0.09296]): _vg.add([_i], _w, 'REPLACE')
_vg = ob_cat_001.vertex_groups.new(name='brow.B.R')
_vg = ob_cat_001.vertex_groups.new(name='brow.B.R.001')
_vg = ob_cat_001.vertex_groups.new(name='brow.B.R.002')
_vg = ob_cat_001.vertex_groups.new(name='brow.B.R.003')
_vg = ob_cat_001.vertex_groups.new(name='lid.T.R')
_vg = ob_cat_001.vertex_groups.new(name='lid.T.R.001')
_vg = ob_cat_001.vertex_groups.new(name='lid.T.R.002')
_vg = ob_cat_001.vertex_groups.new(name='lid.T.R.003')
_vg = ob_cat_001.vertex_groups.new(name='lid.B.R')
_vg = ob_cat_001.vertex_groups.new(name='lid.B.R.001')
_vg = ob_cat_001.vertex_groups.new(name='lid.B.R.002')
_vg = ob_cat_001.vertex_groups.new(name='lid.B.R.003')
for _i, _w in zip([170, 205, 207, 273, 306], [0.06903, 0.7862, 0.03431, 0.02659, 0.03999]): _vg.add([_i], _w, 'REPLACE')
_vg = ob_cat_001.vertex_groups.new(name='forehead.L')
for _i, _w in zip([16, 28, 99, 110, 149, 184, 268], [0.05476, 0.1428, 0.06894, 0.4836, 0.6705, 0.08806, 0.08582]): _vg.add([_i], _w, 'REPLACE')
_vg = ob_cat_001.vertex_groups.new(name='forehead.L.001')
for _i, _w in zip([16, 17, 28, 99, 101, 110], [0.1324, 0.04217, 0.003323, 0.5009, 0.0561, 0.08108]): _vg.add([_i], _w, 'REPLACE')
_vg = ob_cat_001.vertex_groups.new(name='forehead.L.002')
for _i, _w in zip([16, 47, 99, 101, 132], [0.03089, 0.05201, 0.1165, 0.6374, 0.06693]): _vg.add([_i], _w, 'REPLACE')
_vg = ob_cat_001.vertex_groups.new(name='temple.L')
for _i, _w in zip([13, 15, 39, 40, 77, 79, 130], [0.07384, 0.07974, 0.01291, 0.005599, 0.3427, 0.07805, 0.0214]): _vg.add([_i], _w, 'REPLACE')
_vg = ob_cat_001.vertex_groups.new(name='jaw.L')
for _i, _w in zip([2, 10, 13, 32, 42, 77, 78, 80, 97, 98, 106, 111, 112, 120, 135, 143], [0.2902, 0.09171, 0.03275, 0.2442, 0.1057, 0.05117, 0.07519, 0.01294, 0.2228, 0.03819, 0.06531, 0.6153, 0.02735, 0.02958, 0.05917, 0.02485]): _vg.add([_i], _w, 'REPLACE')
_vg = ob_cat_001.vertex_groups.new(name='jaw.L.001')
for _i, _w in zip([2, 10, 14, 31, 32, 42, 78, 80, 97, 106, 111, 112, 120, 135, 143, 188, 247], [0.3612, 0.0894, 0.06207, 0.05105, 0.3566, 0.1451, 0.6941, 0.6807, 0.07449, 0.02472, 0.0643, 0.02501, 0.05129, 0.1001, 0.05714, 0.006993, 0.1051]): _vg.add([_i], _w, 'REPLACE')
_vg = ob_cat_001.vertex_groups.new(name='chin.L')
_vg = ob_cat_001.vertex_groups.new(name='cheek.B.L')
_vg = ob_cat_001.vertex_groups.new(name='cheek.B.L.001')
for _i, _w in zip([15, 77, 98, 101, 111, 132], [0.01628, 0.02242, 0.446, 0.09246, 0.07944, 0.4401]): _vg.add([_i], _w, 'REPLACE')
_vg = ob_cat_001.vertex_groups.new(name='brow.T.L')
for _i, _w in zip([15, 77, 98, 101, 111, 132], [0.01628, 0.02242, 0.446, 0.09246, 0.07944, 0.4401]): _vg.add([_i], _w, 'REPLACE')
_vg = ob_cat_001.vertex_groups.new(name='brow.T.L.001')
for _i, _w in zip([16, 28, 47, 99], [0.3671, 0.05776, 0.02519, 0.07572]): _vg.add([_i], _w, 'REPLACE')
_vg = ob_cat_001.vertex_groups.new(name='brow.T.L.002')
for _i, _w in zip([16, 28, 99, 110, 149], [0.1582, 0.6272, 0.03352, 0.08494, 0.08382]): _vg.add([_i], _w, 'REPLACE')
_vg = ob_cat_001.vertex_groups.new(name='brow.T.L.003')
_vg = ob_cat_001.vertex_groups.new(name='forehead.R')
for _i, _w in zip([149, 170, 184, 268, 271, 283], [0.09757, 0.08925, 0.7031, 0.06744, 0.07868, 0.6052]): _vg.add([_i], _w, 'REPLACE')
_vg = ob_cat_001.vertex_groups.new(name='forehead.R.001')
for _i, _w in zip([170, 171, 184, 271, 273, 283], [0.303, 0.04696, 0.04238, 0.5897, 0.03828, 0.08602]): _vg.add([_i], _w, 'REPLACE')
_vg = ob_cat_001.vertex_groups.new(name='forehead.R.002')
for _i, _w in zip([205, 271, 273, 311], [0.02775, 0.1163, 0.7596, 0.08565]): _vg.add([_i], _w, 'REPLACE')
_vg = ob_cat_001.vertex_groups.new(name='temple.R')
for _i, _w in zip([169, 248, 269, 270, 284, 311], [0.006001, 0.05175, 0.02596, 0.7919, 0.128, 0.09264]): _vg.add([_i], _w, 'REPLACE')
_vg = ob_cat_001.vertex_groups.new(name='jaw.R')
for _i, _w in zip([156, 164, 167, 188, 198, 248, 249, 269, 270, 279, 284, 287], [0.2462, 0.08496, 0.02412, 0.07825, 0.04228, 0.04826, 0.05942, 0.2151, 0.0441, 0.06107, 0.6443, 0.003302]): _vg.add([_i], _w, 'REPLACE')
_vg = ob_cat_001.vertex_groups.new(name='jaw.R.001')
for _i, _w in zip([135, 143, 156, 164, 168, 187, 188, 198, 247, 249, 251, 269, 279, 284, 287, 295], [0.06346, 0.02219, 0.3303, 0.08569, 0.06723, 0.03444, 0.2082, 0.09194, 0.09641, 0.7283, 0.6392, 0.06562, 0.01817, 0.05876, 0.002963, 0.01619]): _vg.add([_i], _w, 'REPLACE')
_vg = ob_cat_001.vertex_groups.new(name='chin.R')
for _i, _w in zip([168, 187, 249, 251, 306], [0.7715, 0.09567, 0.1171, 0.02418, 0.05442]): _vg.add([_i], _w, 'REPLACE')
_vg = ob_cat_001.vertex_groups.new(name='cheek.B.R')
_vg = ob_cat_001.vertex_groups.new(name='cheek.B.R.001')
_vg = ob_cat_001.vertex_groups.new(name='brow.T.R')
for _i, _w in zip([169, 270, 273, 311], [0.0189, 0.09468, 0.107, 0.7706]): _vg.add([_i], _w, 'REPLACE')
_vg = ob_cat_001.vertex_groups.new(name='brow.T.R.001')
for _i, _w in zip([170, 184, 271], [0.2365, 0.01433, 0.03439]): _vg.add([_i], _w, 'REPLACE')
_vg = ob_cat_001.vertex_groups.new(name='brow.T.R.002')
for _i, _w in zip([170, 184, 271], [0.2365, 0.01433, 0.03439]): _vg.add([_i], _w, 'REPLACE')
_vg = ob_cat_001.vertex_groups.new(name='brow.T.R.003')
_vg = ob_cat_001.vertex_groups.new(name='eye.L')
_vg = ob_cat_001.vertex_groups.new(name='eye.R')
_vg = ob_cat_001.vertex_groups.new(name='cheek.T.L')
for _i, _w in zip([14, 47, 128, 131], [0.0573, 0.07717, 0.6214, 0.04626]): _vg.add([_i], _w, 'REPLACE')
_vg = ob_cat_001.vertex_groups.new(name='cheek.T.L.001')
_vg = ob_cat_001.vertex_groups.new(name='nose.L')
_vg = ob_cat_001.vertex_groups.new(name='nose.L.001')
for _i, _w in zip([203], [0.2385]): _vg.add([_i], _w, 'REPLACE')
_vg = ob_cat_001.vertex_groups.new(name='cheek.T.R')
for _i, _w in zip([168, 205, 306], [0.03123, 0.01671, 0.4207]): _vg.add([_i], _w, 'REPLACE')
_vg = ob_cat_001.vertex_groups.new(name='cheek.T.R.001')
for _i, _w in zip([168, 184, 205, 207, 306, 310], [0.03364, 0.02287, 0.07279, 0.7987, 0.4317, 0.0367]): _vg.add([_i], _w, 'REPLACE')
_vg = ob_cat_001.vertex_groups.new(name='nose.R')
_vg = ob_cat_001.vertex_groups.new(name='nose.R.001')
for _i, _w in zip([203], [0.2385]): _vg.add([_i], _w, 'REPLACE')
_vg = ob_cat_001.vertex_groups.new(name='teeth.T')
_vg = ob_cat_001.vertex_groups.new(name='teeth.B')
_vg = ob_cat_001.vertex_groups.new(name='tongue')
_vg = ob_cat_001.vertex_groups.new(name='tongue.001')
_vg = ob_cat_001.vertex_groups.new(name='tongue.002')
_vg = ob_cat_001.vertex_groups.new(name='Breast.C')
for _i, _w in zip([24, 36, 45, 133, 137, 145, 175, 180, 192, 201], [0.008574, 0.07989, 0.06462, 0.111, 0.07967, 0.9987, 0.3883, 0.00797, 0.07524, 0.06345]): _vg.add([_i], _w, 'REPLACE')
_vg = ob_cat_001.vertex_groups.new(name='shoulder.L')
for _i, _w in zip([0, 2, 8, 9, 10, 11, 12, 13, 20, 22, 25, 26, 30, 32, 35, 38, 39, 42, 44, 77, 79, 97, 103, 104, 106, 107, 109, 112, 114, 117, 119, 120, 133, 141, 142, 143, 144, 146, 153, 174, 176, 181, 182, 186, 195, 200, 285], [0.6874, 0.07307, 0.03672, 0.2478, 0.2734, 0.789, 0.01622, 0.1744, 0.6443, 0.6913, 0.7829, 0.5408, 0.2114, 0.05296, 0.6832, 0.02453, 0.1426, 0.1761, 0.7192, 0.03706, 0.01066, 0.104, 0.1784, 0.01722, 0.2759, 0.708, 0.5572, 0.5429, 0.05278, 0.2212, 0.1425, 0.4956, 0.1329, 0.004296, 0.1354, 0.04665, 0.4584, 0.07107, 0.2603, 0.006433, 0.4504, 0.08111, 0.1039, 0.05888, 0.0212, 0.08835, 0.0875]): _vg.add([_i], _w, 'REPLACE')
_vg = ob_cat_001.vertex_groups.new(name='upper_arm.L')
for _i, _w in zip([0, 4, 5, 9, 11, 12, 21, 22, 23, 24, 35, 36, 45, 103, 106, 107, 109, 112, 114, 115, 117, 119, 120, 137, 175, 180, 201], [0.1846, 0.2851, 0.03433, 0.001677, 0.02013, 0.9274, 0.7544, 0.02638, 0.0201, 0.2532, 0.1053, 0.8654, 0.6244, 0.08773, 0.008177, 0.1517, 0.1817, 0.1148, 0.2095, 0.02496, 0.7291, 0.6159, 0.03139, 0.1194, 0.1981, 0.03813, 0.03803]): _vg.add([_i], _w, 'REPLACE')
_vg = ob_cat_001.vertex_groups.new(name='forearm.L')
for _i, _w in zip([4, 21, 24, 36, 45, 51, 52, 53, 54, 57, 58, 93, 94, 95, 96, 175], [0.002361, 0.0622, 0.03283, 0.0146, 0.126, 0.971, 0.9824, 0.9845, 0.9792, 0.05351, 0.05757, 0.9749, 0.97, 0.969, 0.974, 0.02946]): _vg.add([_i], _w, 'REPLACE')
_vg = ob_cat_001.vertex_groups.new(name='hand.L')
_vg = ob_cat_001.vertex_groups.new(name='f_toe.L')
_vg = ob_cat_001.vertex_groups.new(name='f_palm.004.L')
for _i, _w in zip([56, 57, 58], [0.01314, 0.6966, 0.09967]): _vg.add([_i], _w, 'REPLACE')
_vg = ob_cat_001.vertex_groups.new(name='f_pinky.001.L')
_vg = ob_cat_001.vertex_groups.new(name='f_pinky.002.L')
_vg = ob_cat_001.vertex_groups.new(name='f_palm.001.L')
_vg = ob_cat_001.vertex_groups.new(name='f_index.001.L')
for _i, _w in zip([55, 56, 57, 58], [0.9339, 0.0286, 0.0006626, 0.1518]): _vg.add([_i], _w, 'REPLACE')
_vg = ob_cat_001.vertex_groups.new(name='f_index.002.L')
_vg = ob_cat_001.vertex_groups.new(name='f_palm.002.L')
for _i, _w in zip([57, 58], [0.08628, 0.6666]): _vg.add([_i], _w, 'REPLACE')
_vg = ob_cat_001.vertex_groups.new(name='f_middle.001.L')
_vg = ob_cat_001.vertex_groups.new(name='f_middle.002.L')
_vg = ob_cat_001.vertex_groups.new(name='f_palm.003.L')
for _i, _w in zip([55, 56, 57], [0.008907, 0.9118, 0.1382]): _vg.add([_i], _w, 'REPLACE')
_vg = ob_cat_001.vertex_groups.new(name='f_ring.001.L')
_vg = ob_cat_001.vertex_groups.new(name='f_ring.002.L')
_vg = ob_cat_001.vertex_groups.new(name='shoulder.R')
for _i, _w in zip([20, 25, 26, 30, 39, 44, 133, 141, 142, 143, 144, 146, 153, 154, 156, 162, 163, 164, 165, 166, 167, 174, 176, 178, 181, 182, 186, 188, 191, 194, 195, 198, 200, 248, 269, 276, 277, 279, 280, 282, 285, 287, 289, 292, 294, 295], [0.007096, 0.08113, 0.1041, 0.05889, 0.0247, 0.08836, 0.1352, 0.004332, 0.1354, 0.04867, 0.4582, 0.06858, 0.2591, 0.7163, 0.07491, 0.03691, 0.2484, 0.2722, 0.7918, 0.01902, 0.1598, 0.642, 0.4504, 0.6929, 0.7827, 0.5377, 0.2116, 0.06156, 0.6927, 0.0246, 0.1304, 0.1773, 0.7194, 0.02367, 0.09764, 0.1795, 0.01751, 0.2749, 0.7294, 0.5623, 0.09153, 0.6751, 0.0526, 0.2076, 0.141, 0.5246]): _vg.add([_i], _w, 'REPLACE')
_vg = ob_cat_001.vertex_groups.new(name='upper_arm.R')
for _i, _w in zip([24, 45, 137, 154, 158, 159, 163, 165, 166, 175, 177, 178, 179, 180, 191, 192, 201, 276, 279, 280, 282, 287, 289, 290, 292, 294, 295], [0.03887, 0.03947, 0.1201, 0.1734, 0.2854, 0.03446, 0.000837, 0.01599, 0.9248, 0.1996, 0.7544, 0.02422, 0.02033, 0.2545, 0.1021, 0.8731, 0.6287, 0.08692, 0.01293, 0.1392, 0.1784, 0.06563, 0.2094, 0.02493, 0.7311, 0.6155, 0.01288]): _vg.add([_i], _w, 'REPLACE')
_vg = ob_cat_001.vertex_groups.new(name='forearm.R')
for _i, _w in zip([158, 175, 177, 180, 192, 201, 210, 211, 212, 213, 216, 217, 264, 265, 266, 267], [0.002106, 0.02871, 0.06205, 0.03208, 0.011, 0.1247, 0.974, 0.9804, 0.9829, 0.9813, 0.05362, 0.02708, 0.9715, 0.9731, 0.9721, 0.9712]): _vg.add([_i], _w, 'REPLACE')
_vg = ob_cat_001.vertex_groups.new(name='hand.R')
for _i, _w in zip([214, 216, 217], [0.008873, 0.05424, 0.3947]): _vg.add([_i], _w, 'REPLACE')
_vg = ob_cat_001.vertex_groups.new(name='f_toe.R')
for _i, _w in zip([214, 216, 217], [0.008873, 0.05424, 0.3947]): _vg.add([_i], _w, 'REPLACE')
_vg = ob_cat_001.vertex_groups.new(name='f_palm.004.R')
for _i, _w in zip([216, 217], [0.6715, 0.06255]): _vg.add([_i], _w, 'REPLACE')
_vg = ob_cat_001.vertex_groups.new(name='f_pinky.001.R')
for _i, _w in zip([214, 215, 216], [0.0665, 0.9358, 0.1501]): _vg.add([_i], _w, 'REPLACE')
_vg = ob_cat_001.vertex_groups.new(name='f_pinky.002.R')
_vg = ob_cat_001.vertex_groups.new(name='f_palm.001.R')
_vg = ob_cat_001.vertex_groups.new(name='f_index.001.R')
_vg = ob_cat_001.vertex_groups.new(name='f_index.002.R')
_vg = ob_cat_001.vertex_groups.new(name='f_palm.002.R')
for _i, _w in zip([214, 215, 217], [0.8483, 0.002764, 0.08886]): _vg.add([_i], _w, 'REPLACE')
_vg = ob_cat_001.vertex_groups.new(name='f_middle.001.R')
_vg = ob_cat_001.vertex_groups.new(name='f_middle.002.R')
_vg = ob_cat_001.vertex_groups.new(name='f_palm.003.R')
_vg = ob_cat_001.vertex_groups.new(name='f_ring.001.R')
_vg = ob_cat_001.vertex_groups.new(name='f_ring.002.R')
_vg = ob_cat_001.vertex_groups.new(name='belly.C')
for _i, _w in zip([4, 5, 8, 21, 23, 24, 45, 103, 104, 114, 115, 119, 122, 124, 126, 127, 137, 138, 158, 159, 162, 175, 177, 179, 180, 201, 276, 277, 289, 290, 294, 297, 299, 301, 303, 304], [0.4063, 0.6893, 0.009669, 0.07746, 0.7539, 0.5067, 0.1002, 0.05823, 0.1164, 0.1672, 0.5464, 0.05024, 0.0979, 0.09996, 0.009003, 0.09014, 0.5581, 0.8311, 0.4063, 0.6892, 0.009671, 0.1117, 0.07746, 0.7539, 0.5065, 0.09931, 0.05824, 0.1164, 0.1672, 0.5464, 0.05036, 0.08144, 0.09792, 0.09995, 0.009007, 0.09014]): _vg.add([_i], _w, 'REPLACE')
_vg = ob_cat_001.vertex_groups.new(name='pelvis.L')
for _i, _w in zip([3, 7, 8, 19, 37, 38, 43, 102, 104, 105, 108, 113, 116, 118, 123, 125, 126, 127, 140, 141, 152, 193, 194, 298, 302], [0.08933, 0.8836, 0.1118, 0.5253, 0.9103, 0.1101, 0.2176, 0.03535, 0.03593, 0.1385, 0.1502, 0.009139, 0.008326, 0.03622, 0.7499, 0.6959, 0.1483, 0.01196, 0.45, 0.06427, 0.05307, 0.02095, 0.01095, 0.263, 0.07242]): _vg.add([_i], _w, 'REPLACE')
_vg = ob_cat_001.vertex_groups.new(name='thigh.L')
for _i, _w in zip([1, 3, 5, 6, 7, 8, 18, 19, 23, 34, 41, 43, 100, 102, 104, 105, 108, 113, 115, 116, 118, 121, 122, 123, 124, 125, 126, 127, 134, 138, 139, 286, 297, 301], [0.08635, 0.02392, 0.1197, 0.1714, 0.06933, 0.04458, 0.1198, 0.1244, 0.08918, 0.03722, 0.003122, 0.009516, 0.01071, 0.08739, 0.1193, 0.7639, 0.5579, 0.1359, 0.1446, 0.7229, 0.5259, 0.05208, 0.645, 0.09976, 0.5504, 0.01512, 0.6739, 0.7333, 0.001696, 0.02024, 0.005183, 0.001002, 0.2399, 0.06328]): _vg.add([_i], _w, 'REPLACE')
_vg = ob_cat_001.vertex_groups.new(name='shin.L')
for _i, _w in zip([1, 5, 6, 18, 23, 33, 34, 41, 59, 60, 61, 85, 86, 87, 88, 105, 108, 113, 116, 118, 121, 122, 124, 127, 134, 139, 151, 189, 190, 297, 301], [0.1847, 0.006236, 0.7684, 0.65, 0.006052, 0.2894, 0.09946, 0.8905, 0.008769, 0.05044, 0.08058, 0.8462, 0.9211, 0.8806, 0.5217, 0.02, 0.05932, 0.04005, 0.1841, 0.223, 0.01167, 0.1728, 0.1961, 0.07247, 0.06308, 0.2712, 0.1157, 0.03103, 0.02889, 0.1985, 0.05473]): _vg.add([_i], _w, 'REPLACE')
_vg = ob_cat_001.vertex_groups.new(name='foot.L')
for _i, _w in zip([18, 59, 60, 61, 62, 64, 65, 85, 86, 87, 88, 89, 90, 91, 92], [0.06619, 0.9618, 0.9514, 0.9136, 0.9829, 0.05007, 0.06633, 0.1004, 0.06639, 0.104, 0.4702, 0.944, 0.8517, 0.936, 0.8389]): _vg.add([_i], _w, 'REPLACE')
_vg = ob_cat_001.vertex_groups.new(name='r_toe.L')
for _i, _w in zip([64, 65, 89, 90], [0.06431, 0.8121, 0.02325, 0.05956]): _vg.add([_i], _w, 'REPLACE')
_vg = ob_cat_001.vertex_groups.new(name='r_palm.001.L')
_vg = ob_cat_001.vertex_groups.new(name='r_index.001.L')
_vg = ob_cat_001.vertex_groups.new(name='r_index.002.L')
for _i, _w in zip([63, 65, 66, 90], [0.002603, 0.004179, 0.9466, 0.05942]): _vg.add([_i], _w, 'REPLACE')
_vg = ob_cat_001.vertex_groups.new(name='r_palm.002.L')
_vg = ob_cat_001.vertex_groups.new(name='r_middle.001.L')
_vg = ob_cat_001.vertex_groups.new(name='r_middle.002.L')
_vg = ob_cat_001.vertex_groups.new(name='r_palm.003.L')
for _i, _w in zip([64, 65, 91], [0.8302, 0.08744, 0.08403]): _vg.add([_i], _w, 'REPLACE')
_vg = ob_cat_001.vertex_groups.new(name='r_ring.001.L')
_vg = ob_cat_001.vertex_groups.new(name='r_ring.002.L')
for _i, _w in zip([63, 64, 66, 92], [0.9439, 0.05143, 0.01432, 0.1261]): _vg.add([_i], _w, 'REPLACE')
_vg = ob_cat_001.vertex_groups.new(name='r_palm.004.L')
_vg = ob_cat_001.vertex_groups.new(name='r_pinky.001.L')
_vg = ob_cat_001.vertex_groups.new(name='r_pinky.002.L')
_vg = ob_cat_001.vertex_groups.new(name='pelvis.R')
for _i, _w in zip([37, 38, 125, 140, 141, 152, 157, 161, 162, 173, 193, 194, 199, 275, 277, 278, 281, 288, 291, 293, 298, 300, 302, 303, 304], [0.02095, 0.01095, 0.07242, 0.45, 0.06427, 0.05315, 0.1028, 0.8838, 0.1118, 0.528, 0.9103, 0.1101, 0.2182, 0.04949, 0.03595, 0.1386, 0.1515, 0.01372, 0.008553, 0.03743, 0.263, 0.7499, 0.6959, 0.1483, 0.01202]): _vg.add([_i], _w, 'REPLACE')
_vg = ob_cat_001.vertex_groups.new(name='thigh.R')
for _i, _w in zip([124, 134, 138, 139, 155, 157, 159, 160, 161, 162, 172, 173, 179, 190, 197, 199, 272, 275, 277, 278, 281, 286, 288, 290, 291, 293, 296, 297, 299, 300, 301, 302, 303, 304], [0.0633, 0.001835, 0.02025, 0.004911, 0.08664, 0.03971, 0.1197, 0.1738, 0.06943, 0.04459, 0.1205, 0.1259, 0.08919, 0.03749, 0.001872, 0.01007, 0.01106, 0.08811, 0.1193, 0.764, 0.5584, 0.001083, 0.1362, 0.1447, 0.7234, 0.5263, 0.05222, 0.2399, 0.6453, 0.09978, 0.5504, 0.01513, 0.6739, 0.7334]): _vg.add([_i], _w, 'REPLACE')
_vg = ob_cat_001.vertex_groups.new(name='shin.R')
for _i, _w in zip([33, 34, 124, 134, 139, 151, 155, 159, 160, 172, 179, 189, 190, 197, 218, 219, 220, 256, 257, 258, 259, 278, 281, 288, 291, 293, 296, 297, 299, 301, 304], [0.03161, 0.02909, 0.05487, 0.06321, 0.2722, 0.1163, 0.1846, 0.006176, 0.7652, 0.6489, 0.006084, 0.2911, 0.09959, 0.8934, 0.01734, 0.05269, 0.08149, 0.8565, 0.9242, 0.8771, 0.524, 0.01978, 0.05925, 0.04012, 0.1834, 0.2226, 0.01191, 0.1987, 0.1724, 0.1964, 0.07227]): _vg.add([_i], _w, 'REPLACE')
_vg = ob_cat_001.vertex_groups.new(name='foot.R')
for _i, _w in zip([172, 218, 219, 220, 221, 223, 224, 256, 257, 258, 259, 260, 261, 262, 263], [0.06605, 0.9165, 0.9778, 0.9169, 0.9773, 0.0382, 0.01307, 0.09338, 0.06358, 0.1048, 0.4681, 0.9057, 0.08919, 0.8305, 0.1421]): _vg.add([_i], _w, 'REPLACE')
_vg = ob_cat_001.vertex_groups.new(name='r_toe.R')
for _i, _w in zip([223, 224, 260, 261], [0.06846, 0.819, 0.02216, 0.05864]): _vg.add([_i], _w, 'REPLACE')
_vg = ob_cat_001.vertex_groups.new(name='r_palm.001.R')
_vg = ob_cat_001.vertex_groups.new(name='r_index.001.R')
_vg = ob_cat_001.vertex_groups.new(name='r_index.002.R')
for _i, _w in zip([224, 225, 261], [0.001137, 0.9322, 0.05667]): _vg.add([_i], _w, 'REPLACE')
_vg = ob_cat_001.vertex_groups.new(name='r_palm.002.R')
for _i, _w in zip([224, 260, 261, 263], [0.007378, 0.0003343, 0.682, 0.08255]): _vg.add([_i], _w, 'REPLACE')
_vg = ob_cat_001.vertex_groups.new(name='r_middle.001.R')
_vg = ob_cat_001.vertex_groups.new(name='r_middle.002.R')
_vg = ob_cat_001.vertex_groups.new(name='r_palm.003.R')
for _i, _w in zip([218, 261, 262, 263], [0.02213, 0.0868, 0.09057, 0.6363]): _vg.add([_i], _w, 'REPLACE')
_vg = ob_cat_001.vertex_groups.new(name='r_ring.001.R')
_vg = ob_cat_001.vertex_groups.new(name='r_ring.002.R')
for _i, _w in zip([222, 223, 225, 263], [0.9902, 0.05678, 0.03447, 0.1129]): _vg.add([_i], _w, 'REPLACE')
_vg = ob_cat_001.vertex_groups.new(name='r_palm.004.R')
for _i, _w in zip([223, 224, 262], [0.8196, 0.08332, 0.08773]): _vg.add([_i], _w, 'REPLACE')
_vg = ob_cat_001.vertex_groups.new(name='r_pinky.001.R')
_vg = ob_cat_001.vertex_groups.new(name='r_pinky.002.R')
_vg = ob_cat_001.vertex_groups.new(name='pelvis.C')
for _i, _w in zip([1, 3, 18, 33, 34, 41, 85, 100, 102, 108, 113, 118, 121, 134, 139, 151, 155, 157, 172, 189, 190, 197, 256, 272, 274, 275, 281, 286, 288, 293, 296, 297], [0.4671, 0.01008, 0.1202, 0.5891, 0.566, 0.03675, 0.03987, 0.08459, 0.1268, 0.05787, 0.4058, 0.09278, 0.2506, 0.5867, 0.3864, 0.698, 0.4671, 0.02529, 0.1207, 0.5886, 0.5661, 0.0345, 0.03406, 0.08763, 0.08664, 0.1252, 0.05806, 0.2349, 0.4054, 0.09291, 0.2513, 0.01046]): _vg.add([_i], _w, 'REPLACE')
_m = ob_cat_001.modifiers.new('Armature', 'ARMATURE')
_m.object = ob_rig
_m = ob_cat_001.modifiers.new('Subsurf', 'SUBSURF')
_m.uv_smooth = 'PRESERVE_CORNERS'
_m.quality = 2
_m.levels = 2
_m.show_only_control_edges = False
ob_rig.location = (-5.07e-16, 0.1087, -2.283)
ob_rig.scale = (11.38, 11.38, 11.38)
ob_rig.show_in_front = True
ob_rig.lineart.crease_threshold = 0.0
ob_sun.location = (0.0, 0.0, 0.0)
ob_sun.rotation_euler = (0.0, 1.571, 0.0)
ob_sun.lineart.crease_threshold = 0.0
ob_camera.location = (10.0, 0.0, 0.0)
ob_camera.rotation_euler = (1.571, 0.0, 1.571)
ob_camera.lineart.crease_threshold = 0.0

# ---- collection membership
col_collection_1.objects.link(ob_cat)
col_collection_2.objects.link(ob_cat_001)
col_collection_3.objects.link(ob_rig)
col_collection_11.objects.link(ob_sun)
col_collection_11.objects.link(ob_camera)

# ---- scene / render settings (as saved in the file)
scene.camera = ob_camera
scene.frame_start = 30; scene.frame_end = 59; scene.frame_set(58)
scene.render.engine = 'BLENDER_EEVEE_NEXT'
scene.render.image_settings.file_format = 'FFMPEG'
scene.render.resolution_x = 1024
scene.render.resolution_y = 768
scene.render.resolution_percentage = 50
scene.render.dither_intensity = 0.0
scene.render.film_transparent = True
scene.render.use_freestyle = True
scene.render.use_border = True
scene.render.line_thickness = 2.0
scene.cycles.use_denoising = False
scene.cycles.samples = 64
scene.cycles.sampling_pattern = 'TABULATED_SOBOL'
scene.cycles.light_sampling_threshold = 0.0
scene.cycles.use_adaptive_sampling = False
scene.cycles.use_light_tree = False
scene.cycles.caustics_reflective = False
scene.cycles.caustics_refractive = False
scene.cycles.blur_glossy = 0.0
scene.cycles.max_bounces = 8
scene.cycles.diffuse_bounces = 1
scene.cycles.transmission_bounces = 8
scene.cycles.volume_bounces = 2
scene.cycles.sample_clamp_direct = 8.0
scene.cycles.sample_clamp_indirect = 8.0
scene.view_settings.view_transform = 'Filmic'
bpy.context.view_layer.update()
